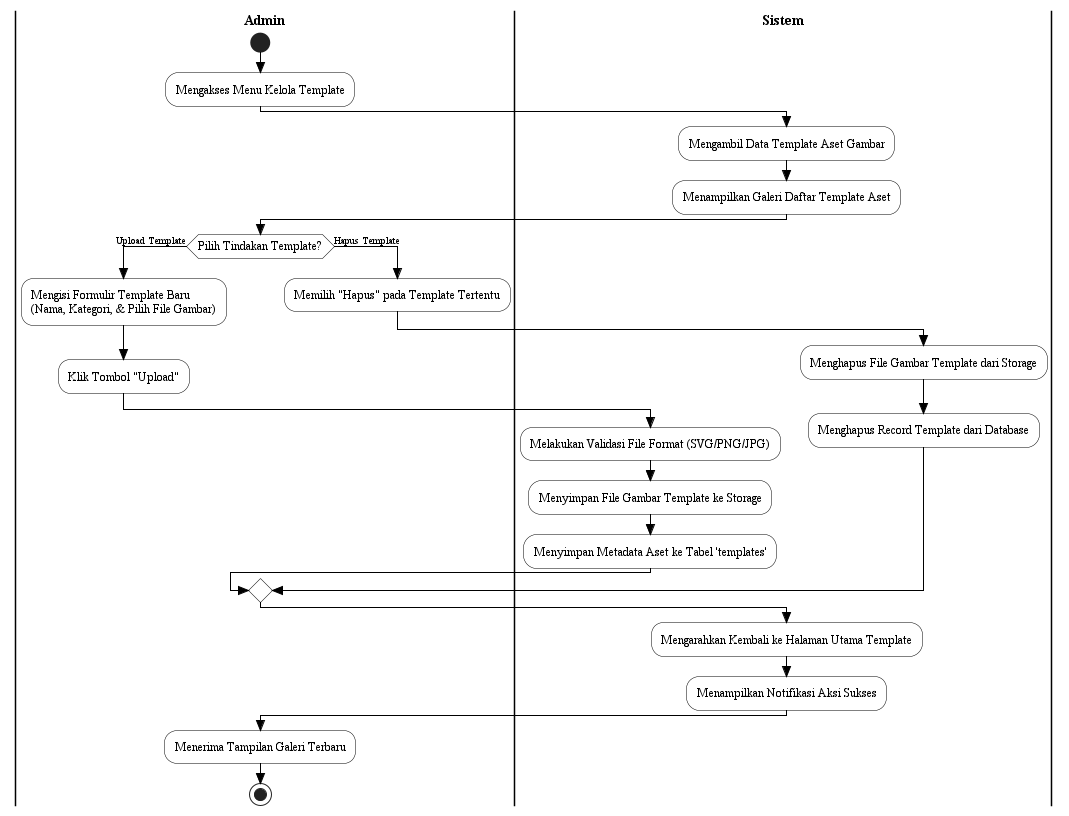

The diagram above was rendered by PlantUML. Its source (embedded in the PNG):
@startuml act_08_Kelola_Template_Desain
skinparam Style strictuml
skinparam ActivityFontName Times New Roman
skinparam ActivityFontSize 12
skinparam ActivityBorderColor Black
skinparam ActivityBackgroundColor White
skinparam ArrowColor Black
skinparam ArrowFontName Times New Roman
skinparam ArrowFontSize 10
skinparam SwimlaneBorderColor Black
skinparam SwimlaneTitleFontName Times New Roman
skinparam SwimlaneTitleFontSize 14
skinparam SwimlaneTitleFontStyle bold

|Admin|
start
:Mengakses Menu Kelola Template;

|Sistem|
:Mengambil Data Template Aset Gambar;
:Menampilkan Galeri Daftar Template Aset;

|Admin|
if (Pilih Tindakan Template?) then (Upload Template)
  :Mengisi Formulir Template Baru\n(Nama, Kategori, & Pilih File Gambar);
  :Klik Tombol "Upload";
  |Sistem|
  :Melakukan Validasi File Format (SVG/PNG/JPG);
  :Menyimpan File Gambar Template ke Storage;
  :Menyimpan Metadata Aset ke Tabel 'templates';
else (Hapus Template)
  |Admin|
  :Memilih "Hapus" pada Template Tertentu;
  |Sistem|
  :Menghapus File Gambar Template dari Storage;
  :Menghapus Record Template dari Database;
endif

|Sistem|
:Mengarahkan Kembali ke Halaman Utama Template;
:Menampilkan Notifikasi Aksi Sukses;
|Admin|
:Menerima Tampilan Galeri Terbaru;
stop
@enduml